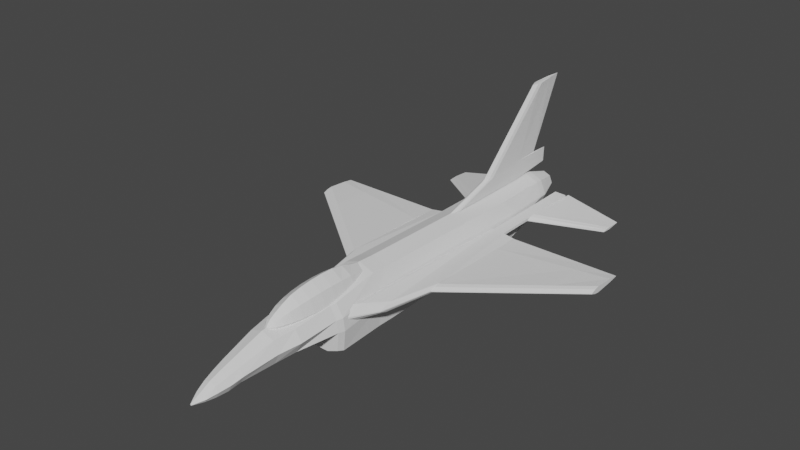 # Source: f16v3.blend  (saved by Blender 3.4.6; exported with 4.5.12 LTS)
import bpy
from mathutils import Matrix  # noqa: F401  (used for matrix-valued properties, if any)

bpy.ops.wm.read_factory_settings(use_empty=True)
scene = bpy.context.scene
scene.name = 'Scene'

# ---- collections
col_collection = bpy.data.collections.new('Collection'); scene.collection.children.link(col_collection)

# ---- world
world_world = bpy.data.worlds.new('World'); scene.world = world_world
world_world.use_nodes = True; world_world.node_tree.nodes.clear()
_N = world_world.node_tree.nodes; _L = world_world.node_tree.links
n0 = _N.new('ShaderNodeOutputWorld'); n0.name = 'World Output'; n0.location = (300, 300)
n1 = _N.new('ShaderNodeBackground'); n1.name = 'Background'; n1.location = (10, 300)
n1.inputs[0].default_value = (0.05088, 0.05088, 0.05088, 1.0)
_L.new(n1.outputs[0], n0.inputs[0])
n0.is_active_output = True
world_world.color = (0.05088, 0.05088, 0.05088)
world_world.use_sun_shadow = False
world_world.sun_shadow_jitter_overblur = 0.0

# ---- meshes
me_cylinder = bpy.data.meshes.new('Cylinder')
me_cylinder.from_pydata([(1.002e-09, 0.2481, -15.06), (-2.907e-09, -1.361, 14.78), (0.4537, 0.06015, -15.06), (0.03543, -1.376, 14.78), (0.6417, -0.3936, -15.06), (0.05011, -1.411, 14.78), (0.4537, -0.8473, -15.06), (0.03543, -1.446, 14.78), (1.002e-09, -1.035, -15.06), (-2.907e-09, -1.461, 14.78), (-0.4537, -0.8473, -15.06), (-0.03543, -1.446, 14.78), (-0.6417, -0.3936, -15.06), (-0.05011, -1.411, 14.78), (-0.4537, 0.06015, -15.06), (-0.03543, -1.376, 14.78), (1.002e-09, 0.2481, -15.06), (0.4537, 0.06015, -15.06), (0.6417, -0.3936, -15.06), (0.4537, -0.8473, -15.06), (1.002e-09, -1.035, -15.06), (-0.4537, -0.8473, -15.06), (-0.6417, -0.3936, -15.06), (-0.4537, 0.06015, -15.06), (-1.192e-08, -0.2627, 12.13), (0.5804, -0.4413, 12.13), (0.8208, -0.8727, 12.13), (0.5804, -1.304, 12.13), (-1.192e-08, -1.483, 12.13), (-0.5804, -1.304, 12.13), (-0.8208, -0.8727, 12.13), (-0.5804, -0.4413, 12.13), (-1.666e-08, -0.7285, 13.55), (0.3917, -0.8593, 13.55), (0.554, -1.175, 13.55), (0.3917, -1.491, 13.55), (-1.666e-08, -1.622, 13.55), (-0.3917, -1.491, 13.55), (-0.554, -1.175, 13.55), (-0.3917, -0.8593, 13.55), (0.5007, -0.6506, 12.85), (0.7082, -1.054, 12.85), (0.5007, -1.458, 12.85), (-1.408e-08, -1.626, 12.85), (-0.5007, -1.458, 12.85), (-0.7082, -1.054, 12.85), (-0.5007, -0.6506, 12.85), (-1.408e-08, -0.4834, 12.85), (0.7778, 0.1029, 10.05), (1.1, -0.5624, 10.05), (0.7778, -1.228, 10.05), (-1.544e-08, -1.503, 10.05), (-0.7778, -1.228, 10.05), (-1.1, -0.5624, 10.05), (-0.7778, 0.1029, 10.05), (-1.544e-08, 0.3784, 10.05), (1.044, 0.4251, 6.27), (1.476, -0.2815, 6.27), (1.579, -0.9881, 6.27), (0.0001507, -1.281, 6.27), (-1.579, -0.9881, 6.27), (-1.476, -0.2815, 6.27), (-1.044, 0.4251, 6.27), (0.0001507, 0.7178, 6.27), (0.9628, 0.8468, 2.84), (1.362, 0.0004734, 2.84), (1.457, -0.8459, 2.84), (-4.019e-08, -1.196, 2.84), (-1.457, -0.8459, 2.84), (-1.362, 0.0004734, 2.84), (-0.9628, 0.8468, 2.84), (-2.656e-08, 1.197, 2.84), (0.9738, 0.7998, 1.759), (1.377, -0.01751, 1.759), (1.473, -0.8348, 1.759), (-1.452, -2.114, 6.278), (-1.473, -0.8348, 1.759), (-1.377, -0.01751, 1.759), (-0.9738, 0.7998, 1.759), (-1.156e-08, 1.138, 1.759), (1.011, 0.6571, -5.273), (1.43, -0.119, -5.273), (1.53, -0.8952, -5.273), (0.0001507, -2.406, 6.278), (-1.53, -0.8952, -5.273), (-1.43, -0.119, -5.273), (-0.9582, 0.6571, -5.273), (-9.017e-09, 0.9786, -5.273), (0.8652, 0.4215, -13.4), (1.224, -0.4437, -13.4), (0.8652, -1.309, -13.4), (-1.396e-08, -1.667, -13.4), (-0.8652, -1.309, -13.4), (-1.224, -0.4437, -13.4), (-0.8652, 0.4215, -13.4), (-1.396e-08, 0.7799, -13.4), (-1.53e-08, 0.8747, -12.85), (0.907, 0.499, -12.85), (1.283, -0.408, -12.85), (0.907, -1.315, -12.85), (-1.53e-08, -1.691, -12.85), (-0.907, -1.315, -12.85), (-1.283, -0.408, -12.85), (-0.907, 0.499, -12.85), (1.579, -0.9881, 6.27), (0.0001507, -1.281, 6.27), (-1.579, -0.9881, 6.27), (1.457, -0.8459, 2.84), (-4.019e-08, -1.196, 2.84), (-1.457, -0.8459, 2.84), (1.579, -0.9881, 6.27), (0.0001507, -1.281, 6.27), (-1.579, -0.9881, 6.27), (0.0001507, -1.281, 6.27), (-1.579, -0.9881, 6.27), (1.579, -0.9881, 6.27), (1.457, -0.8459, 2.84), (1.476, -0.2733, -9.317), (-1.457, -0.8459, 2.84), (1.473, -0.8348, 1.759), (1.044, 0.5727, -9.317), (-1.473, -0.8348, 1.759), (1.53, -0.8952, -5.273), (-3.124e-08, 0.9231, -9.317), (-1.53, -0.8952, -5.273), (0.907, -1.315, -12.85), (-1.53e-08, -1.691, -12.85), (-0.907, -1.315, -12.85), (1.473, -2.114, 6.278), (1.375, -2.282, 2.848), (-4.019e-08, -2.632, 2.848), (-1.359, -2.282, 2.848), (1.392, -2.271, 1.767), (-1.749e-08, -2.609, 1.767), (-1.375, -2.271, 1.767), (1.448, -2.086, -5.232), (-1.364e-08, -2.408, -5.232), (-1.432, -2.086, -5.232), (1.351, -1.575, -11.06), (0.01023, -1.951, -11.06), (-1.33, -1.575, -11.06), (1.579, -1.119, -9.317), (-1.465, -1.119, -9.317), (-1.476, -0.2733, -9.317), (-1.044, 0.5727, -9.317), (1.579, -1.119, -9.317), (-1.465, -1.119, -9.317), (1.497, -1.784, -9.268), (-4.726e-08, -2.134, -9.268), (-1.481, -1.784, -9.268), (0.0001507, 0.7757, 5.867), (1.104, 0.4658, 5.867), (1.561, -0.2824, 5.867), (1.67, -1.031, 5.867), (-1.67, -1.031, 5.867), (-1.561, -0.2824, 5.867), (-1.104, 0.4658, 5.867), (1.67, -1.031, 5.867), (-1.67, -1.031, 5.867), (1.564, -2.23, 5.876), (0.0001507, -2.619, 5.864), (-1.543, -2.23, 5.876), (-1.355e-08, -1.033, 14.14), (0.2764, -1.108, 14.14), (0.3909, -1.289, 14.14), (0.2764, -1.469, 14.14), (-1.355e-08, -1.544, 14.14), (-0.2764, -1.469, 14.14), (-0.3909, -1.289, 14.14), (-0.2764, -1.108, 14.14), (-1.744e-08, 0.4984, 8.716), (0.9719, 0.2168, 8.716), (1.374, -0.4631, 8.716), (0.9719, -1.143, 8.716), (-1.744e-08, -1.425, 8.716), (-0.9719, -1.143, 8.716), (-1.374, -0.4631, 8.716), (-0.9719, 0.2168, 8.716), (0.2191, -0.9445, -15.06), (0.2191, -0.9445, -15.06), (0.4178, -1.494, -13.4), (0.438, -1.509, -12.85), (0.7628, -1.139, 6.27), (0.438, -1.509, -12.85), (0.7628, -2.412, 6.278), (0.7036, -2.61, 2.848), (0.7116, -2.593, 1.767), (0.7388, -2.399, -5.232), (0.6576, -1.769, -11.06), (0.7626, -2.112, -9.268), (0.8068, -2.578, 5.87), (-0.2255, -0.9419, -15.06), (-0.2255, -0.9419, -15.06), (-0.4299, -1.489, -13.4), (-0.4507, -1.504, -12.85), (-0.7845, -1.135, 6.27), (-0.4507, -1.504, -12.85), (-0.7845, -2.375, 6.278), (-0.7239, -2.573, 2.848), (-0.7321, -2.555, 1.767), (-0.7601, -2.362, -5.232), (-0.6558, -1.764, -11.06), (-0.7846, -2.074, -9.268), (-0.8298, -2.54, 5.87)], [], [(162, 1, 3, 163), (163, 3, 5, 164), (164, 5, 7, 165), (165, 7, 9, 166), (166, 9, 11, 167), (167, 11, 13, 168), (3, 1, 15, 13, 11, 9, 7, 5), (168, 13, 15, 169), (169, 15, 1, 162), (2, 4, 18, 17), (16, 17, 18, 19, 179, 20, 192, 21, 22, 23), (191, 10, 21, 192), (14, 0, 16, 23), (0, 2, 17, 16), (4, 6, 19, 18), (10, 12, 22, 21), (178, 8, 20, 179), (12, 14, 23, 22), (54, 31, 24, 55), (53, 30, 31, 54), (52, 29, 30, 53), (51, 28, 29, 52), (50, 27, 28, 51), (49, 26, 27, 50), (48, 25, 26, 49), (55, 24, 25, 48), (46, 39, 32, 47), (45, 38, 39, 46), (44, 37, 38, 45), (43, 36, 37, 44), (42, 35, 36, 43), (41, 34, 35, 42), (40, 33, 34, 41), (47, 32, 33, 40), (24, 47, 40, 25), (25, 40, 41, 26), (26, 41, 42, 27), (27, 42, 43, 28), (28, 43, 44, 29), (29, 44, 45, 30), (30, 45, 46, 31), (31, 46, 47, 24), (170, 55, 48, 171), (171, 48, 49, 172), (172, 49, 50, 173), (173, 50, 51, 174), (174, 51, 52, 175), (175, 52, 53, 176), (176, 53, 54, 177), (177, 54, 55, 170), (156, 62, 63, 150), (155, 61, 62, 156), (154, 60, 61, 155), (194, 100, 126, 196), (82, 74, 119, 122), (152, 57, 58, 153), (151, 56, 57, 152), (150, 63, 56, 151), (79, 71, 64, 72), (72, 64, 65, 73), (73, 65, 66, 74), (68, 76, 121, 118), (58, 59, 113, 182, 115), (76, 68, 69, 77), (77, 69, 70, 78), (78, 70, 71, 79), (86, 78, 79, 87), (85, 77, 78, 86), (84, 76, 77, 85), (141, 82, 122, 145), (76, 84, 124, 121), (81, 73, 74, 82), (80, 72, 73, 81), (87, 79, 72, 80), (123, 87, 80, 120), (120, 80, 81, 117), (117, 81, 82, 141), (153, 58, 115, 157), (59, 60, 114, 195, 113), (142, 84, 85, 143), (143, 85, 86, 144), (144, 86, 87, 123), (14, 94, 95, 0), (12, 93, 94, 14), (10, 92, 93, 12), (191, 193, 92, 10), (178, 180, 91, 8), (4, 89, 90, 6), (2, 88, 89, 4), (0, 95, 88, 2), (94, 103, 96, 95), (93, 102, 103, 94), (92, 101, 102, 93), (193, 194, 101, 92), (180, 181, 100, 91), (89, 98, 99, 90), (88, 97, 98, 89), (95, 96, 97, 88), (59, 58, 104, 105), (60, 59, 105, 106), (106, 105, 111, 112), (68, 67, 108, 109), (105, 104, 110, 111), (67, 66, 107, 108), (121, 124, 137, 134), (119, 116, 129, 132), (145, 122, 135, 147), (195, 114, 75, 197), (196, 126, 139, 201), (118, 121, 134, 131), (157, 115, 128, 159), (146, 127, 140, 149), (154, 68, 118, 158), (142, 101, 127, 146), (74, 66, 116, 119), (181, 99, 125, 183), (203, 197, 75, 161), (190, 184, 83, 160), (186, 185, 130, 133), (199, 198, 131, 134), (200, 199, 134, 137), (187, 186, 133, 136), (189, 187, 136, 148), (202, 200, 137, 149), (183, 125, 138, 188), (158, 118, 131, 161), (182, 113, 83, 184), (122, 119, 132, 135), (201, 202, 149, 140), (188, 189, 148, 139), (84, 142, 146, 124), (124, 146, 149, 137), (125, 145, 147, 138), (103, 144, 123, 96), (102, 143, 144, 103), (101, 142, 143, 102), (98, 117, 141, 99), (97, 120, 117, 98), (96, 123, 120, 97), (99, 141, 145, 125), (114, 158, 161, 75), (185, 190, 160, 130), (198, 203, 161, 131), (60, 154, 158, 114), (116, 157, 159, 129), (66, 153, 157, 116), (71, 150, 151, 64), (64, 151, 152, 65), (65, 152, 153, 66), (68, 154, 155, 69), (69, 155, 156, 70), (70, 156, 150, 71), (39, 169, 162, 32), (38, 168, 169, 39), (37, 167, 168, 38), (36, 166, 167, 37), (35, 165, 166, 36), (34, 164, 165, 35), (33, 163, 164, 34), (32, 162, 163, 33), (62, 177, 170, 63), (61, 176, 177, 62), (60, 175, 176, 61), (59, 174, 175, 60), (58, 173, 174, 59), (57, 172, 173, 58), (56, 171, 172, 57), (63, 170, 171, 56), (129, 159, 190, 185), (138, 147, 189, 188), (115, 182, 184, 128), (126, 183, 188, 139), (147, 135, 187, 189), (135, 132, 186, 187), (132, 129, 185, 186), (159, 128, 184, 190), (100, 181, 183, 126), (90, 99, 181, 180), (6, 90, 180, 178), (6, 178, 179, 19), (130, 160, 203, 198), (139, 148, 202, 201), (148, 136, 200, 202), (136, 133, 199, 200), (133, 130, 198, 199), (160, 83, 197, 203), (127, 196, 201, 140), (113, 195, 197, 83), (91, 100, 194, 193), (8, 91, 193, 191), (101, 194, 196, 127), (8, 191, 192, 20)])
_uv = me_cylinder.uv_layers.new(name='UVMap')
_uv.uv.foreach_set('vector', [1.0, 0.9857, 1.0, 1.0, 0.875, 1.0, 0.875, 0.9857, 0.875, 0.9857, 0.875, 1.0, 0.75, 1.0, 0.75, 0.9857, 0.75, 0.9857, 0.75, 1.0, 0.625, 1.0, 0.625, 0.9857, 0.625, 0.9857, 0.625, 1.0, 0.5, 1.0, 0.5, 0.9857, 0.5, 0.9857, 0.5, 1.0, 0.375, 1.0, 0.375, 0.9857, 0.375, 0.9857, 0.375, 1.0, 0.25, 1.0, 0.25, 0.9857, 0.4197, 0.4197, 0.25, 0.49, 0.08029, 0.4197, 0.01, 0.25, 0.08029, 0.08029, 0.25, 0.01, 0.4197, 0.08029, 0.49, 0.25, 0.25, 0.9857, 0.25, 1.0, 0.125, 1.0, 0.125, 0.9857, 0.125, 0.9857, 0.125, 1.0, 0.0, 1.0, 0.0, 0.9857, 0.875, 0.5, 0.75, 0.5, 0.75, 0.5, 0.875, 0.5, 0.75, 0.49, 0.9197, 0.4197, 0.99, 0.25, 0.9197, 0.08029, 0.832, 0.04395, 0.75, 0.01, 0.6657, 0.04493, 0.5803, 0.08029, 0.51, 0.25, 0.5803, 0.4197, 0.4379, 0.5, 0.375, 0.5, 0.375, 0.5, 0.4379, 0.5, 0.125, 0.5, 0.0, 0.5, 0.0, 0.5, 0.125, 0.5, 1.0, 0.5, 0.875, 0.5, 0.875, 0.5, 1.0, 0.5, 0.75, 0.5, 0.625, 0.5, 0.625, 0.5, 0.75, 0.5, 0.375, 0.5, 0.25, 0.5, 0.25, 0.5, 0.375, 0.5, 0.5604, 0.5, 0.5, 0.5, 0.5, 0.5, 0.5605, 0.5, 0.25, 0.5, 0.125, 0.5, 0.125, 0.5, 0.25, 0.5, 0.125, 0.8551, 0.125, 0.9562, 0.0, 0.9562, 0.0, 0.8551, 0.25, 0.8551, 0.25, 0.9562, 0.125, 0.9562, 0.125, 0.8551, 0.375, 0.8551, 0.375, 0.9562, 0.25, 0.9562, 0.25, 0.8551, 0.5, 0.8551, 0.5, 0.9562, 0.375, 0.9562, 0.375, 0.8551, 0.625, 0.8551, 0.625, 0.9562, 0.5, 0.9562, 0.5, 0.8551, 0.75, 0.8551, 0.75, 0.9562, 0.625, 0.9562, 0.625, 0.8551, 0.875, 0.8551, 0.875, 0.9562, 0.75, 0.9562, 0.75, 0.8551, 1.0, 0.8551, 1.0, 0.9562, 0.875, 0.9562, 0.875, 0.8551, 0.125, 0.9641, 0.125, 0.9723, 0.0, 0.9723, 0.0, 0.9641, 0.25, 0.9641, 0.25, 0.9723, 0.125, 0.9723, 0.125, 0.9641, 0.375, 0.9641, 0.375, 0.9723, 0.25, 0.9723, 0.25, 0.9641, 0.5, 0.9641, 0.5, 0.9723, 0.375, 0.9723, 0.375, 0.9641, 0.625, 0.9641, 0.625, 0.9723, 0.5, 0.9723, 0.5, 0.9641, 0.75, 0.9641, 0.75, 0.9723, 0.625, 0.9723, 0.625, 0.9641, 0.875, 0.9641, 0.875, 0.9723, 0.75, 0.9723, 0.75, 0.9641, 1.0, 0.9641, 1.0, 0.9723, 0.875, 0.9723, 0.875, 0.9641, 1.0, 0.9562, 1.0, 0.9641, 0.875, 0.9641, 0.875, 0.9562, 0.875, 0.9562, 0.875, 0.9641, 0.75, 0.9641, 0.75, 0.9562, 0.75, 0.9562, 0.75, 0.9641, 0.625, 0.9641, 0.625, 0.9562, 0.625, 0.9562, 0.625, 0.9641, 0.5, 0.9641, 0.5, 0.9562, 0.5, 0.9562, 0.5, 0.9641, 0.375, 0.9641, 0.375, 0.9562, 0.375, 0.9562, 0.375, 0.9641, 0.25, 0.9641, 0.25, 0.9562, 0.25, 0.9562, 0.25, 0.9641, 0.125, 0.9641, 0.125, 0.9562, 0.125, 0.9562, 0.125, 0.9641, 0.0, 0.9641, 0.0, 0.9562, 1.0, 0.8182, 1.0, 0.8551, 0.875, 0.8551, 0.875, 0.8182, 0.875, 0.8182, 0.875, 0.8551, 0.75, 0.8551, 0.75, 0.8182, 0.75, 0.8182, 0.75, 0.8551, 0.625, 0.8551, 0.625, 0.8182, 0.625, 0.8182, 0.625, 0.8551, 0.5, 0.8551, 0.5, 0.8182, 0.5, 0.8182, 0.5, 0.8551, 0.375, 0.8551, 0.375, 0.8182, 0.375, 0.8182, 0.375, 0.8551, 0.25, 0.8551, 0.25, 0.8182, 0.25, 0.8182, 0.25, 0.8551, 0.125, 0.8551, 0.125, 0.8182, 0.125, 0.8182, 0.125, 0.8551, 0.0, 0.8551, 0.0, 0.8182, 0.125, 0.7478, 0.125, 0.7508, 0.0, 0.7508, 0.0, 0.7478, 0.25, 0.7478, 0.25, 0.7508, 0.125, 0.7508, 0.125, 0.7478, 0.375, 0.7478, 0.375, 0.7508, 0.25, 0.7508, 0.25, 0.7478, 0.4379, 0.5252, 0.5, 0.5252, 0.5, 0.5252, 0.4379, 0.5252, 0.625, 0.614, 0.625, 0.6948, 0.625, 0.6948, 0.625, 0.614, 0.75, 0.7478, 0.75, 0.7508, 0.625, 0.7508, 0.625, 0.7478, 0.875, 0.7478, 0.875, 0.7508, 0.75, 0.7508, 0.75, 0.7478, 1.0, 0.7478, 1.0, 0.7508, 0.875, 0.7508, 0.875, 0.7478, 1.0, 0.6948, 1.0, 0.7118, 0.875, 0.7118, 0.875, 0.6948, 0.875, 0.6948, 0.875, 0.7118, 0.75, 0.7118, 0.75, 0.6948, 0.75, 0.6948, 0.75, 0.7118, 0.625, 0.7118, 0.625, 0.6948, 0.375, 0.7118, 0.375, 0.6948, 0.375, 0.6948, 0.375, 0.7118, 0.625, 0.7508, 0.5, 0.7508, 0.5, 0.7508, 0.5604, 0.7508, 0.625, 0.7508, 0.375, 0.6948, 0.375, 0.7118, 0.25, 0.7118, 0.25, 0.6948, 0.25, 0.6948, 0.25, 0.7118, 0.125, 0.7118, 0.125, 0.6948, 0.125, 0.6948, 0.125, 0.7118, 0.0, 0.7118, 0.0, 0.6948, 0.125, 0.614, 0.125, 0.6948, 0.0, 0.6948, 0.0, 0.614, 0.25, 0.614, 0.25, 0.6948, 0.125, 0.6948, 0.125, 0.614, 0.375, 0.614, 0.375, 0.6948, 0.25, 0.6948, 0.25, 0.614, 0.625, 0.5666, 0.625, 0.614, 0.625, 0.614, 0.625, 0.5666, 0.375, 0.6948, 0.375, 0.614, 0.375, 0.614, 0.375, 0.6948, 0.75, 0.614, 0.75, 0.6948, 0.625, 0.6948, 0.625, 0.614, 0.875, 0.614, 0.875, 0.6948, 0.75, 0.6948, 0.75, 0.614, 1.0, 0.614, 1.0, 0.6948, 0.875, 0.6948, 0.875, 0.614, 1.0, 0.5666, 1.0, 0.614, 0.875, 0.614, 0.875, 0.5666, 0.875, 0.5666, 0.875, 0.614, 0.75, 0.614, 0.75, 0.5666, 0.75, 0.5666, 0.75, 0.614, 0.625, 0.614, 0.625, 0.5666, 0.625, 0.7478, 0.625, 0.7508, 0.625, 0.7508, 0.625, 0.7478, 0.5, 0.7508, 0.375, 0.7508, 0.375, 0.7508, 0.4379, 0.7508, 0.5, 0.7508, 0.375, 0.5666, 0.375, 0.614, 0.25, 0.614, 0.25, 0.5666, 0.25, 0.5666, 0.25, 0.614, 0.125, 0.614, 0.125, 0.5666, 0.125, 0.5666, 0.125, 0.614, 0.0, 0.614, 0.0, 0.5666, 0.125, 0.5, 0.125, 0.5187, 0.0, 0.5187, 0.0, 0.5, 0.25, 0.5, 0.25, 0.5187, 0.125, 0.5187, 0.125, 0.5, 0.375, 0.5, 0.375, 0.5187, 0.25, 0.5187, 0.25, 0.5, 0.4379, 0.5, 0.4379, 0.5187, 0.375, 0.5187, 0.375, 0.5, 0.5604, 0.5, 0.5604, 0.5187, 0.5, 0.5187, 0.5, 0.5, 0.75, 0.5, 0.75, 0.5187, 0.625, 0.5187, 0.625, 0.5, 0.875, 0.5, 0.875, 0.5187, 0.75, 0.5187, 0.75, 0.5, 1.0, 0.5, 1.0, 0.5187, 0.875, 0.5187, 0.875, 0.5, 0.125, 0.5187, 0.125, 0.5252, 0.0, 0.5252, 0.0, 0.5187, 0.25, 0.5187, 0.25, 0.5252, 0.125, 0.5252, 0.125, 0.5187, 0.375, 0.5187, 0.375, 0.5252, 0.25, 0.5252, 0.25, 0.5187, 0.4379, 0.5187, 0.4379, 0.5252, 0.375, 0.5252, 0.375, 0.5187, 0.5604, 0.5187, 0.5604, 0.5252, 0.5, 0.5252, 0.5, 0.5187, 0.75, 0.5187, 0.75, 0.5252, 0.625, 0.5252, 0.625, 0.5187, 0.875, 0.5187, 0.875, 0.5252, 0.75, 0.5252, 0.75, 0.5187, 1.0, 0.5187, 1.0, 0.5252, 0.875, 0.5252, 0.875, 0.5187, 0.5, 0.7508, 0.625, 0.7508, 0.625, 0.7508, 0.5, 0.7508, 0.375, 0.7508, 0.5, 0.7508, 0.5, 0.7508, 0.375, 0.7508, 0.375, 0.7508, 0.5, 0.7508, 0.5, 0.7508, 0.375, 0.7508, 0.375, 0.7118, 0.5, 0.7118, 0.5, 0.7118, 0.375, 0.7118, 0.5, 0.7508, 0.625, 0.7508, 0.625, 0.7508, 0.5, 0.7508, 0.5, 0.7118, 0.625, 0.7118, 0.625, 0.7118, 0.5, 0.7118, 0.375, 0.6948, 0.375, 0.614, 0.375, 0.614, 0.375, 0.6948, 0.625, 0.6948, 0.625, 0.7118, 0.625, 0.7118, 0.625, 0.6948, 0.625, 0.5666, 0.625, 0.614, 0.625, 0.614, 0.625, 0.5666, 0.4379, 0.7508, 0.375, 0.7508, 0.375, 0.7508, 0.4379, 0.7508, 0.4379, 0.5252, 0.5, 0.5252, 0.5, 0.5252, 0.4379, 0.5252, 0.375, 0.7118, 0.375, 0.6948, 0.375, 0.6948, 0.375, 0.7118, 0.625, 0.7478, 0.625, 0.7508, 0.625, 0.7508, 0.625, 0.7478, 0.375, 0.5666, 0.375, 0.5252, 0.375, 0.5252, 0.375, 0.5666, 0.375, 0.7478, 0.375, 0.7118, 0.375, 0.7118, 0.375, 0.7478, 0.375, 0.5666, 0.375, 0.5252, 0.375, 0.5252, 0.375, 0.5666, 0.625, 0.6948, 0.625, 0.7118, 0.625, 0.7118, 0.625, 0.6948, 0.5604, 0.5252, 0.625, 0.5252, 0.625, 0.5252, 0.5604, 0.5252, 0.4379, 0.7478, 0.4379, 0.7508, 0.375, 0.7508, 0.375, 0.7478, 0.5604, 0.7478, 0.5604, 0.7508, 0.5, 0.7508, 0.5, 0.7478, 0.5604, 0.6948, 0.5604, 0.7118, 0.5, 0.7118, 0.5, 0.6948, 0.4379, 0.6948, 0.4379, 0.7118, 0.375, 0.7118, 0.375, 0.6948, 0.4379, 0.614, 0.4379, 0.6948, 0.375, 0.6948, 0.375, 0.614, 0.5604, 0.614, 0.5604, 0.6948, 0.5, 0.6948, 0.5, 0.614, 0.5604, 0.5666, 0.5604, 0.614, 0.5, 0.614, 0.5, 0.5666, 0.4379, 0.5666, 0.4379, 0.614, 0.375, 0.614, 0.375, 0.5666, 0.5604, 0.5252, 0.625, 0.5252, 0.625, 0.5252, 0.5604, 0.5252, 0.375, 0.7478, 0.375, 0.7118, 0.375, 0.7118, 0.375, 0.7478, 0.5604, 0.7508, 0.5, 0.7508, 0.5, 0.7508, 0.5604, 0.7508, 0.625, 0.614, 0.625, 0.6948, 0.625, 0.6948, 0.625, 0.614, 0.4379, 0.5252, 0.4379, 0.5666, 0.375, 0.5666, 0.375, 0.5252, 0.5604, 0.5252, 0.5604, 0.5666, 0.5, 0.5666, 0.5, 0.5252, 0.375, 0.614, 0.375, 0.5666, 0.375, 0.5666, 0.375, 0.614, 0.375, 0.614, 0.375, 0.5666, 0.375, 0.5666, 0.375, 0.614, 0.625, 0.5252, 0.625, 0.5666, 0.625, 0.5666, 0.625, 0.5252, 0.125, 0.5252, 0.125, 0.5666, 0.0, 0.5666, 0.0, 0.5252, 0.25, 0.5252, 0.25, 0.5666, 0.125, 0.5666, 0.125, 0.5252, 0.375, 0.5252, 0.375, 0.5666, 0.25, 0.5666, 0.25, 0.5252, 0.75, 0.5252, 0.75, 0.5666, 0.625, 0.5666, 0.625, 0.5252, 0.875, 0.5252, 0.875, 0.5666, 0.75, 0.5666, 0.75, 0.5252, 1.0, 0.5252, 1.0, 0.5666, 0.875, 0.5666, 0.875, 0.5252, 0.625, 0.5252, 0.625, 0.5666, 0.625, 0.5666, 0.625, 0.5252, 0.375, 0.7508, 0.375, 0.7478, 0.375, 0.7478, 0.375, 0.7508, 0.5604, 0.7118, 0.5604, 0.7478, 0.5, 0.7478, 0.5, 0.7118, 0.4379, 0.7118, 0.4379, 0.7478, 0.375, 0.7478, 0.375, 0.7118, 0.375, 0.7508, 0.375, 0.7478, 0.375, 0.7478, 0.375, 0.7508, 0.625, 0.7118, 0.625, 0.7478, 0.625, 0.7478, 0.625, 0.7118, 0.625, 0.7118, 0.625, 0.7478, 0.625, 0.7478, 0.625, 0.7118, 1.0, 0.7118, 1.0, 0.7478, 0.875, 0.7478, 0.875, 0.7118, 0.875, 0.7118, 0.875, 0.7478, 0.75, 0.7478, 0.75, 0.7118, 0.75, 0.7118, 0.75, 0.7478, 0.625, 0.7478, 0.625, 0.7118, 0.375, 0.7118, 0.375, 0.7478, 0.25, 0.7478, 0.25, 0.7118, 0.25, 0.7118, 0.25, 0.7478, 0.125, 0.7478, 0.125, 0.7118, 0.125, 0.7118, 0.125, 0.7478, 0.0, 0.7478, 0.0, 0.7118, 0.125, 0.9723, 0.125, 0.9857, 0.0, 0.9857, 0.0, 0.9723, 0.25, 0.9723, 0.25, 0.9857, 0.125, 0.9857, 0.125, 0.9723, 0.375, 0.9723, 0.375, 0.9857, 0.25, 0.9857, 0.25, 0.9723, 0.5, 0.9723, 0.5, 0.9857, 0.375, 0.9857, 0.375, 0.9723, 0.625, 0.9723, 0.625, 0.9857, 0.5, 0.9857, 0.5, 0.9723, 0.75, 0.9723, 0.75, 0.9857, 0.625, 0.9857, 0.625, 0.9723, 0.875, 0.9723, 0.875, 0.9857, 0.75, 0.9857, 0.75, 0.9723, 1.0, 0.9723, 1.0, 0.9857, 0.875, 0.9857, 0.875, 0.9723, 0.125, 0.7508, 0.125, 0.8182, 0.0, 0.8182, 0.0, 0.7508, 0.25, 0.7508, 0.25, 0.8182, 0.125, 0.8182, 0.125, 0.7508, 0.375, 0.7508, 0.375, 0.8182, 0.25, 0.8182, 0.25, 0.7508, 0.5, 0.7508, 0.5, 0.8182, 0.375, 0.8182, 0.375, 0.7508, 0.625, 0.7508, 0.625, 0.8182, 0.5, 0.8182, 0.5, 0.7508, 0.75, 0.7508, 0.75, 0.8182, 0.625, 0.8182, 0.625, 0.7508, 0.875, 0.7508, 0.875, 0.8182, 0.75, 0.8182, 0.75, 0.7508, 1.0, 0.7508, 1.0, 0.8182, 0.875, 0.8182, 0.875, 0.7508, 0.625, 0.7118, 0.625, 0.7478, 0.5604, 0.7478, 0.5604, 0.7118, 0.625, 0.5252, 0.625, 0.5666, 0.5604, 0.5666, 0.5604, 0.5252, 0.625, 0.7508, 0.5604, 0.7508, 0.5604, 0.7508, 0.625, 0.7508, 0.5, 0.5252, 0.5604, 0.5252, 0.5604, 0.5252, 0.5, 0.5252, 0.625, 0.5666, 0.625, 0.614, 0.5604, 0.614, 0.5604, 0.5666, 0.625, 0.614, 0.625, 0.6948, 0.5604, 0.6948, 0.5604, 0.614, 0.625, 0.6948, 0.625, 0.7118, 0.5604, 0.7118, 0.5604, 0.6948, 0.625, 0.7478, 0.625, 0.7508, 0.5604, 0.7508, 0.5604, 0.7478, 0.5, 0.5252, 0.5604, 0.5252, 0.5604, 0.5252, 0.5, 0.5252, 0.625, 0.5187, 0.625, 0.5252, 0.5604, 0.5252, 0.5604, 0.5187, 0.625, 0.5, 0.625, 0.5187, 0.5604, 0.5187, 0.5604, 0.5, 0.625, 0.5, 0.5604, 0.5, 0.5605, 0.5, 0.625, 0.5, 0.5, 0.7118, 0.5, 0.7478, 0.4379, 0.7478, 0.4379, 0.7118, 0.5, 0.5252, 0.5, 0.5666, 0.4379, 0.5666, 0.4379, 0.5252, 0.5, 0.5666, 0.5, 0.614, 0.4379, 0.614, 0.4379, 0.5666, 0.5, 0.614, 0.5, 0.6948, 0.4379, 0.6948, 0.4379, 0.614, 0.5, 0.6948, 0.5, 0.7118, 0.4379, 0.7118, 0.4379, 0.6948, 0.5, 0.7478, 0.5, 0.7508, 0.4379, 0.7508, 0.4379, 0.7478, 0.375, 0.5252, 0.4379, 0.5252, 0.4379, 0.5252, 0.375, 0.5252, 0.5, 0.7508, 0.4379, 0.7508, 0.4379, 0.7508, 0.5, 0.7508, 0.5, 0.5187, 0.5, 0.5252, 0.4379, 0.5252, 0.4379, 0.5187, 0.5, 0.5, 0.5, 0.5187, 0.4379, 0.5187, 0.4379, 0.5, 0.375, 0.5252, 0.4379, 0.5252, 0.4379, 0.5252, 0.375, 0.5252, 0.5, 0.5, 0.4379, 0.5, 0.4379, 0.5, 0.5, 0.5])
me_cylinder.update()
me_cube_002 = bpy.data.meshes.new('Cube.002')
me_cube_002.from_pydata([(-0.005229, 1.0, 0.1024), (-0.001625, 1.0, 0.0714), (7.451e-08, -1.0, 0.1623), (7.451e-08, -1.0, 0.1241), (7.451e-08, -0.8922, -0.01457), (7.451e-08, -0.8922, 0.301), (7.451e-08, -0.9461, 0.02483), (7.451e-08, -0.9461, 0.2616), (0.7452, 1.0, 0.05032), (0.7452, 0.02165, 0.06467), (0.7452, 1.0, 0.06399), (0.7452, 0.02165, 0.05309), (0.7452, 0.1188, 0.1068), (0.7452, 0.07022, 0.09483), (0.7452, 0.1188, 0.01097), (0.7452, 0.07022, 0.02293), (0.5636, 1.0, 0.09348), (0.5639, -0.3842, 0.04284), (0.5639, -0.2846, 0.116), (0.5639, -0.3344, 0.09974), (0.5677, 1.0, 0.05882), (0.5639, -0.3842, 0.05863), (0.5639, -0.2846, -0.01458), (0.5639, -0.3344, 0.00173), (0.3825, 1.0, 0.1002), (0.3849, -0.6017, 0.07198), (0.3849, -0.48, 0.1956), (0.3849, -0.5409, 0.1681), (0.386, 1.0, 0.06982), (0.3849, -0.6017, 0.09864), (0.3849, -0.48, -0.02497), (0.3849, -0.5409, 0.002563), (0.5621, 1.613, 0.0933), (0.5661, 1.613, 0.05864), (0.381, 1.613, 0.1001), (0.3845, 1.613, 0.06964)], [], [(1, 4, 6, 3, 2, 7, 5, 0), (30, 31, 6, 4), (28, 30, 4, 1), (31, 25, 3, 6), (29, 2, 3, 25), (16, 10, 8, 20), (19, 21, 9, 13), (16, 18, 12, 10), (18, 19, 13, 12), (26, 27, 19, 18), (24, 26, 18, 16), (27, 29, 21, 19), (9, 21, 17, 11), (15, 11, 17, 23), (8, 14, 22, 20), (14, 15, 23, 22), (0, 24, 28, 1), (7, 2, 29, 27), (0, 5, 26, 24), (5, 7, 27, 26), (21, 29, 25, 17), (23, 17, 25, 31), (20, 22, 30, 28), (22, 23, 31, 30), (24, 34, 35, 28), (28, 35, 33, 20), (16, 32, 34, 24), (20, 33, 32, 16), (35, 34, 32, 33)])
_uv = me_cube_002.uv_layers.new(name='UVMap')
_uv.uv.foreach_set('vector', [0.625, 0.375, 0.75, 0.7365, 0.75, 0.7433, 0.75, 0.75, 0.375, 0.875, 0.25, 0.7433, 0.25, 0.7365, 0.25, 0.5, 0.7425, 0.7365, 0.7425, 0.7433, 0.75, 0.7433, 0.75, 0.7365, 0.7425, 0.5, 0.7425, 0.7365, 0.75, 0.7365, 0.75, 0.5, 0.7425, 0.7433, 0.7425, 0.75, 0.75, 0.75, 0.75, 0.7433, 0.375, 0.8675, 0.375, 0.875, 0.625, 0.875, 0.625, 0.8675, 0.375, 0.3863, 0.375, 0.3897, 0.625, 0.3897, 0.625, 0.3863, 0.2613, 0.7433, 0.2613, 0.75, 0.2647, 0.75, 0.2647, 0.7433, 0.2613, 0.5, 0.2613, 0.7365, 0.2647, 0.7365, 0.2647, 0.5, 0.2613, 0.7365, 0.2613, 0.7433, 0.2647, 0.7433, 0.2647, 0.7365, 0.2575, 0.7365, 0.2575, 0.7433, 0.2613, 0.7433, 0.2613, 0.7365, 0.2575, 0.5, 0.2575, 0.7365, 0.2613, 0.7365, 0.2613, 0.5, 0.2575, 0.7433, 0.2575, 0.75, 0.2613, 0.75, 0.2613, 0.7433, 0.375, 0.8603, 0.375, 0.8637, 0.625, 0.8637, 0.625, 0.8603, 0.7353, 0.7433, 0.7353, 0.75, 0.7387, 0.75, 0.7387, 0.7433, 0.7353, 0.5, 0.7353, 0.7365, 0.7387, 0.7365, 0.7387, 0.5, 0.7353, 0.7365, 0.7353, 0.7433, 0.7387, 0.7433, 0.7387, 0.7365, 0.375, 0.375, 0.375, 0.3825, 0.625, 0.3825, 0.625, 0.375, 0.25, 0.7433, 0.25, 0.75, 0.2575, 0.75, 0.2575, 0.7433, 0.25, 0.5, 0.25, 0.7365, 0.2575, 0.7365, 0.2575, 0.5, 0.25, 0.7365, 0.25, 0.7433, 0.2575, 0.7433, 0.2575, 0.7365, 0.375, 0.8637, 0.375, 0.8675, 0.625, 0.8675, 0.625, 0.8637, 0.7387, 0.7433, 0.7387, 0.75, 0.7425, 0.75, 0.7425, 0.7433, 0.7387, 0.5, 0.7387, 0.7365, 0.7425, 0.7365, 0.7425, 0.5, 0.7387, 0.7365, 0.7387, 0.7433, 0.7425, 0.7433, 0.7425, 0.7365, 0.375, 0.3825, 0.375, 0.3825, 0.625, 0.3825, 0.625, 0.3825, 0.7425, 0.5, 0.7425, 0.5, 0.7387, 0.5, 0.7387, 0.5, 0.2613, 0.5, 0.2613, 0.5, 0.2575, 0.5, 0.2575, 0.5, 0.625, 0.3863, 0.625, 0.3863, 0.375, 0.3863, 0.375, 0.3863, 0.7425, 0.5, 0.2575, 0.5, 0.375, 0.3863, 0.7387, 0.5])
me_cube_002.update()
me_cube_001 = bpy.data.meshes.new('Cube.001')
me_cube_001.from_pydata([(2.416, 1.001, 0.05592), (2.416, 0.6869, 0.06421), (2.416, 0.7676, 0.01069), (2.416, 0.7272, 0.02261), (2.416, 1.001, 0.06095), (2.416, 0.6869, 0.05266), (2.416, 0.7676, 0.1062), (2.416, 0.7272, 0.09426), (0.7469, 0.06019, 0.09426), (0.7469, 0.01983, 0.06421), (0.7469, 0.01983, 0.05266), (0.7469, 0.1005, 0.01069), (0.7469, 0.06019, 0.02261), (0.7469, 0.1005, 0.1062), (2.416, 0.922, 0.08357), (0.7469, 0.7829, 0.08357), (2.416, 0.922, 0.0333), (0.7469, 0.7829, 0.0333), (1.919, 1.001, 0.05592), (1.919, 0.5285, 0.09426), (1.919, 0.5688, 0.01069), (1.919, 1.001, 0.06095), (1.919, 0.4881, 0.06421), (1.919, 0.4881, 0.05266), (1.919, 0.5285, 0.02261), (1.919, 0.5688, 0.1062), (1.919, 0.8806, 0.08357), (1.919, 0.8806, 0.0333)], [], [(21, 4, 0, 18), (5, 3, 2, 16, 0, 4, 14, 6, 7, 1), (22, 1, 7, 19), (23, 5, 1, 22), (27, 16, 2, 20), (24, 3, 5, 23), (26, 14, 4, 21), (19, 7, 6, 25), (20, 2, 3, 24), (25, 6, 14, 26), (18, 0, 16, 27), (13, 25, 26, 15), (11, 20, 24, 12), (8, 19, 25, 13), (12, 24, 23, 10), (17, 27, 20, 11), (10, 23, 22, 9), (9, 22, 19, 8), (12, 10, 9, 8, 13, 15, 17, 11), (27, 26, 21, 18), (26, 27, 17, 15)])
_uv = me_cube_001.uv_layers.new(name='UVMap')
_uv.uv.foreach_set('vector', [0.375, 0.4123, 0.375, 0.4123, 0.625, 0.4123, 0.625, 0.4123, 0.625, 0.8377, 0.7127, 0.7433, 0.7127, 0.7365, 0.7127, 0.6183, 0.7127, 0.5, 0.375, 0.4123, 0.3311, 0.5744, 0.2873, 0.7365, 0.2873, 0.7433, 0.2873, 0.75, 0.2873, 0.75, 0.2873, 0.75, 0.2873, 0.7433, 0.2873, 0.7433, 0.625, 0.8377, 0.625, 0.8377, 0.375, 0.8377, 0.375, 0.8377, 0.7127, 0.6183, 0.7127, 0.6183, 0.7127, 0.7365, 0.7127, 0.7365, 0.7127, 0.7433, 0.7127, 0.7433, 0.7127, 0.75, 0.7127, 0.75, 0.2873, 0.6183, 0.2873, 0.6183, 0.2873, 0.5, 0.2873, 0.5, 0.2873, 0.7433, 0.2873, 0.7433, 0.2873, 0.7365, 0.2873, 0.7365, 0.7127, 0.7365, 0.7127, 0.7365, 0.7127, 0.7433, 0.7127, 0.7433, 0.2873, 0.7365, 0.2873, 0.7365, 0.2873, 0.6183, 0.2873, 0.6183, 0.7127, 0.5, 0.7127, 0.5, 0.7127, 0.6183, 0.7127, 0.6183, 0.2873, 0.7365, 0.2873, 0.7365, 0.2873, 0.6183, 0.2873, 0.6183, 0.7127, 0.7365, 0.7127, 0.7365, 0.7127, 0.7433, 0.7127, 0.7433, 0.2873, 0.7433, 0.2873, 0.7433, 0.2873, 0.7365, 0.2873, 0.7365, 0.7127, 0.7433, 0.7127, 0.7433, 0.7127, 0.75, 0.7127, 0.75, 0.7127, 0.6183, 0.7127, 0.6183, 0.7127, 0.7365, 0.7127, 0.7365, 0.625, 0.8377, 0.625, 0.8377, 0.375, 0.8377, 0.375, 0.8377, 0.2873, 0.75, 0.2873, 0.75, 0.2873, 0.7433, 0.2873, 0.7433, 0.7127, 0.7433, 0.7127, 0.75, 0.375, 0.8377, 0.2873, 0.7433, 0.2873, 0.7365, 0.2873, 0.6183, 0.7127, 0.6183, 0.7127, 0.7365, 0.7127, 0.6183, 0.2873, 0.6183, 0.2873, 0.5, 0.625, 0.4123, 0.2873, 0.6183, 0.7127, 0.6183, 0.7127, 0.6183, 0.2873, 0.6183])
me_cube_001.update()
me_cube_003 = bpy.data.meshes.new('Cube.003')
me_cube_003.from_pydata([(1.438, 1.897, -0.1365), (1.445, 1.691, -0.1339), (1.445, 1.772, -0.1504), (1.445, 1.732, -0.1467), (1.438, 1.897, -0.1349), (1.445, 1.691, -0.1375), (1.445, 1.772, -0.1209), (1.445, 1.732, -0.1246), (0.5597, 1.893, 0.05592), (0.5597, 1.893, 0.06095), (0.5597, 1.354, 0.09426), (0.5597, 1.313, 0.06421), (0.5597, 1.313, 0.05266), (0.5597, 1.394, 0.01069), (0.5597, 1.354, 0.02261), (0.5597, 1.394, 0.1062)], [], [(9, 4, 0, 8), (5, 3, 2, 0, 4, 6, 7, 1), (11, 1, 7, 10), (12, 5, 1, 11), (8, 0, 2, 13), (14, 3, 5, 12), (15, 6, 4, 9), (10, 7, 6, 15), (13, 2, 3, 14), (14, 12, 11, 10, 15, 9, 8, 13)])
_uv = me_cube_003.uv_layers.new(name='UVMap')
_uv.uv.foreach_set('vector', [0.375, 0.4123, 0.375, 0.4123, 0.625, 0.4123, 0.625, 0.4123, 0.625, 0.8377, 0.7127, 0.7433, 0.7127, 0.7365, 0.7127, 0.5, 0.375, 0.4123, 0.2873, 0.7365, 0.2873, 0.7433, 0.2873, 0.75, 0.2873, 0.75, 0.2873, 0.75, 0.2873, 0.7433, 0.2873, 0.7433, 0.625, 0.8377, 0.625, 0.8377, 0.375, 0.8377, 0.375, 0.8377, 0.7127, 0.5, 0.7127, 0.5, 0.7127, 0.7365, 0.7127, 0.7365, 0.7127, 0.7433, 0.7127, 0.7433, 0.7127, 0.75, 0.7127, 0.75, 0.2873, 0.7365, 0.2873, 0.7365, 0.2873, 0.5, 0.2873, 0.5, 0.2873, 0.7433, 0.2873, 0.7433, 0.2873, 0.7365, 0.2873, 0.7365, 0.7127, 0.7365, 0.7127, 0.7365, 0.7127, 0.7433, 0.7127, 0.7433, 0.7127, 0.7433, 0.7127, 0.75, 0.375, 0.8377, 0.2873, 0.7433, 0.2873, 0.7365, 0.2873, 0.5, 0.625, 0.4123, 0.7127, 0.7365])
me_cube_003.update()
me_cube_004 = bpy.data.meshes.new('Cube.004')
me_cube_004.from_pydata([(0.006559, 1.94, 0.6972), (-0.001732, 1.112, 0.6691), (0.05179, 1.193, 0.6691), (0.03987, 1.152, 0.6691), (0.001523, 1.94, 0.6972), (0.009814, 1.112, 0.6691), (-0.04371, 1.193, 0.6691), (-0.03178, 1.152, 0.6691), (0.00656, 1.935, 0.4658), (0.001523, 1.935, 0.4658), (-0.03178, 0.7595, 0.4377), (-0.001731, 0.7191, 0.4377), (0.009814, 0.7191, 0.4377), (0.05179, 0.7998, 0.4377), (0.03987, 0.7595, 0.4377), (-0.0437, 0.7998, 0.4377), (0.02917, 1.567, 0.6831), (0.02917, 1.56, 0.4169), (-0.02109, 1.567, 0.6831), (-0.02109, 1.56, 0.4169), (0.006559, 1.787, 0.7086), (-0.001732, 1.139, 0.6939), (0.05179, 1.22, 0.6939), (0.03987, 1.179, 0.6939), (0.001523, 1.787, 0.7086), (0.009814, 1.139, 0.6939), (-0.04371, 1.22, 0.6939), (-0.03178, 1.179, 0.6939), (0.02917, 1.566, 0.708), (-0.02109, 1.566, 0.708), (0.006554, 2.066, 1.846), (-0.001737, 1.733, 1.831), (0.05178, 1.814, 1.831), (0.03986, 1.773, 1.831), (0.001518, 2.066, 1.846), (0.009809, 1.733, 1.831), (-0.04371, 1.814, 1.831), (-0.03179, 1.773, 1.831), (0.02917, 1.957, 1.845), (-0.0211, 1.957, 1.845), (-0.03179, 1.729, 1.746), (-0.001736, 1.688, 1.746), (-0.04371, 1.769, 1.746), (0.001519, 2.045, 1.76), (-0.0211, 1.928, 1.76), (0.00981, 1.688, 1.746), (0.03986, 1.729, 1.746), (0.05178, 1.769, 1.746), (0.006555, 2.045, 1.76), (0.02917, 1.928, 1.76)], [], [(9, 4, 0, 8), (16, 28, 22, 2), (11, 1, 7, 10), (12, 5, 1, 11), (17, 16, 2, 13), (14, 3, 5, 12), (19, 18, 4, 9), (10, 7, 6, 15), (13, 2, 3, 14), (8, 0, 16, 17), (15, 6, 18, 19), (41, 31, 37, 40), (1, 21, 27, 7), (7, 27, 26, 6), (3, 23, 25, 5), (5, 25, 21, 1), (18, 29, 24, 4), (2, 22, 23, 3), (0, 20, 28, 16), (4, 24, 20, 0), (6, 26, 29, 18), (35, 33, 32, 38, 30, 34, 39, 36, 37, 31), (40, 37, 36, 42), (44, 39, 34, 43), (46, 33, 35, 45), (45, 35, 31, 41), (47, 32, 33, 46), (43, 34, 30, 48), (42, 36, 39, 44), (49, 38, 32, 47), (48, 30, 38, 49), (28, 49, 47, 22), (26, 42, 44, 29), (22, 47, 46, 23), (25, 45, 41, 21), (23, 46, 45, 25), (27, 40, 42, 26), (21, 41, 40, 27), (14, 12, 11, 10, 15, 19, 9, 8, 17, 13), (24, 29, 28, 20), (29, 44, 49, 28), (49, 44, 43, 48)])
_uv = me_cube_004.uv_layers.new(name='UVMap')
_uv.uv.foreach_set('vector', [0.375, 0.4123, 0.375, 0.4123, 0.625, 0.4123, 0.625, 0.4123, 0.7127, 0.6183, 0.7127, 0.6183, 0.7127, 0.7365, 0.7127, 0.7365, 0.2873, 0.75, 0.2873, 0.75, 0.2873, 0.7433, 0.2873, 0.7433, 0.625, 0.8377, 0.625, 0.8377, 0.375, 0.8377, 0.375, 0.8377, 0.7127, 0.6183, 0.7127, 0.6183, 0.7127, 0.7365, 0.7127, 0.7365, 0.7127, 0.7433, 0.7127, 0.7433, 0.7127, 0.75, 0.7127, 0.75, 0.2873, 0.6183, 0.2873, 0.6183, 0.2873, 0.5, 0.2873, 0.5, 0.2873, 0.7433, 0.2873, 0.7433, 0.2873, 0.7365, 0.2873, 0.7365, 0.7127, 0.7365, 0.7127, 0.7365, 0.7127, 0.7433, 0.7127, 0.7433, 0.7127, 0.5, 0.7127, 0.5, 0.7127, 0.6183, 0.7127, 0.6183, 0.2873, 0.7365, 0.2873, 0.7365, 0.2873, 0.6183, 0.2873, 0.6183, 0.2873, 0.75, 0.2873, 0.75, 0.2873, 0.7433, 0.2873, 0.7433, 0.2873, 0.75, 0.2873, 0.75, 0.2873, 0.7433, 0.2873, 0.7433, 0.2873, 0.7433, 0.2873, 0.7433, 0.2873, 0.7365, 0.2873, 0.7365, 0.7127, 0.7433, 0.7127, 0.7433, 0.7127, 0.75, 0.7127, 0.75, 0.625, 0.8377, 0.625, 0.8377, 0.375, 0.8377, 0.375, 0.8377, 0.2873, 0.6183, 0.2873, 0.6183, 0.2873, 0.5, 0.2873, 0.5, 0.7127, 0.7365, 0.7127, 0.7365, 0.7127, 0.7433, 0.7127, 0.7433, 0.7127, 0.5, 0.7127, 0.5, 0.7127, 0.6183, 0.7127, 0.6183, 0.375, 0.4123, 0.375, 0.4123, 0.625, 0.4123, 0.625, 0.4123, 0.2873, 0.7365, 0.2873, 0.7365, 0.2873, 0.6183, 0.2873, 0.6183, 0.625, 0.8377, 0.7127, 0.7433, 0.7127, 0.7365, 0.7127, 0.6183, 0.7127, 0.5, 0.375, 0.4123, 0.3311, 0.5744, 0.2873, 0.7365, 0.2873, 0.7433, 0.2873, 0.75, 0.2873, 0.7433, 0.2873, 0.7433, 0.2873, 0.7365, 0.2873, 0.7365, 0.2873, 0.6183, 0.2873, 0.6183, 0.2873, 0.5, 0.2873, 0.5, 0.7127, 0.7433, 0.7127, 0.7433, 0.7127, 0.75, 0.7127, 0.75, 0.625, 0.8377, 0.625, 0.8377, 0.375, 0.8377, 0.375, 0.8377, 0.7127, 0.7365, 0.7127, 0.7365, 0.7127, 0.7433, 0.7127, 0.7433, 0.375, 0.4123, 0.375, 0.4123, 0.625, 0.4123, 0.625, 0.4123, 0.2873, 0.7365, 0.2873, 0.7365, 0.2873, 0.6183, 0.2873, 0.6183, 0.7127, 0.6183, 0.7127, 0.6183, 0.7127, 0.7365, 0.7127, 0.7365, 0.7127, 0.5, 0.7127, 0.5, 0.7127, 0.6183, 0.7127, 0.6183, 0.7127, 0.6183, 0.7127, 0.6183, 0.7127, 0.7365, 0.7127, 0.7365, 0.2873, 0.7365, 0.2873, 0.7365, 0.2873, 0.6183, 0.2873, 0.6183, 0.7127, 0.7365, 0.7127, 0.7365, 0.7127, 0.7433, 0.7127, 0.7433, 0.625, 0.8377, 0.625, 0.8377, 0.375, 0.8377, 0.375, 0.8377, 0.7127, 0.7433, 0.7127, 0.7433, 0.7127, 0.75, 0.7127, 0.75, 0.2873, 0.7433, 0.2873, 0.7433, 0.2873, 0.7365, 0.2873, 0.7365, 0.2873, 0.75, 0.2873, 0.75, 0.2873, 0.7433, 0.2873, 0.7433, 0.7127, 0.7433, 0.7127, 0.75, 0.375, 0.8377, 0.2873, 0.7433, 0.2873, 0.7365, 0.2873, 0.6183, 0.2873, 0.5, 0.625, 0.4123, 0.7127, 0.6183, 0.7127, 0.7365, 0.2873, 0.5, 0.2873, 0.6183, 0.7127, 0.6183, 0.7127, 0.5, 0.2873, 0.6183, 0.2873, 0.6183, 0.7127, 0.6183, 0.7127, 0.6183, 0.7127, 0.6183, 0.2873, 0.6183, 0.2873, 0.5, 0.625, 0.4123])
me_cube_004.update()
me_sphere = bpy.data.meshes.new('Sphere')
me_sphere.from_pydata([(0.1379, 0.04738, 0.9808), (0.2706, 0.2096, 0.9239), (0.3928, 0.359, 0.8315), (0.5, 0.5213, 0.7071), (0.5879, 0.6429, 0.5556), (0.6533, 0.7332, 0.3827), (0.6935, 0.7889, 0.1951), (0.7071, 0.8077, -7.439e-10), (0.6935, 0.7889, -0.1951), (0.6533, 0.7332, -0.3827), (0.5879, 0.5976, -0.5556), (0.5, 0.49, -0.7071), (0.3928, 0.359, -0.8315), (0.2706, 0.2096, -0.9239), (0.1379, 0.04738, -0.9808), (0.1951, 0.0, 0.9808), (0.3827, 0.0, 0.9239), (0.5556, 0.0, 0.8315), (0.7071, 0.0, 0.7071), (0.8315, 0.0, 0.5556), (0.9239, 0.0, 0.3827), (0.9808, 0.0, 0.1951), (1.0, 0.0, 0.0), (0.9808, 0.0, -0.1951), (0.9239, 0.0, -0.3827), (0.8315, 0.0, -0.5556), (0.7071, 0.0, -0.7071), (0.5556, 0.0, -0.8315), (0.3827, 0.0, -0.9239), (0.1951, 0.0, -0.9808), (0.1379, -0.1379, 0.9808), (0.2706, -0.2706, 0.9239), (0.3928, -0.3928, 0.8315), (0.5, -0.5, 0.7071), (0.5879, -0.5879, 0.5556), (0.6533, -0.6533, 0.3827), (0.6935, -0.6935, 0.1951), (0.7071, -0.7071, 0.0), (0.6935, -0.6935, -0.1951), (0.6533, -0.6533, -0.3827), (0.5879, -0.5879, -0.5556), (0.5, -0.5, -0.7071), (0.3928, -0.3928, -0.8315), (0.2706, -0.2706, -0.9239), (0.1379, -0.1379, -0.9808), (0.0, -0.1951, 0.9808), (0.0, -0.3827, 0.9239), (0.0, -0.5556, 0.8315), (0.0, -0.7071, 0.7071), (0.0, -0.8315, 0.5556), (0.0, -0.9239, 0.3827), (0.0, -0.9808, 0.1951), (0.0, -1.0, 0.0), (0.0, -0.9808, -0.1951), (0.0, -0.9239, -0.3827), (0.0, -0.8315, -0.5556), (0.0, -0.7071, -0.7071), (0.0, -0.5556, -0.8315), (0.0, -0.3827, -0.9239), (0.0, -0.1951, -0.9808), (-0.1379, -0.1379, 0.9808), (-0.2706, -0.2706, 0.9239), (-0.3928, -0.3928, 0.8315), (-0.5, -0.5, 0.7071), (-0.5879, -0.5879, 0.5556), (-0.6533, -0.6533, 0.3827), (-0.6935, -0.6935, 0.1951), (-0.7071, -0.7071, 0.0), (-0.6935, -0.6935, -0.1951), (-0.6533, -0.6533, -0.3827), (-0.5879, -0.5879, -0.5556), (-0.5, -0.5, -0.7071), (-0.3928, -0.3928, -0.8315), (-0.2706, -0.2706, -0.9239), (-0.1379, -0.1379, -0.9808), (-0.1951, 0.0, 0.9808), (-0.3827, 0.0, 0.9239), (-0.5556, 0.0, 0.8315), (-0.7071, 0.0, 0.7071), (-0.8315, 0.0, 0.5556), (-0.9239, 0.0, 0.3827), (-0.9808, 0.0, 0.1951), (-1.0, 0.0, 0.0), (-0.9808, 0.0, -0.1951), (-0.9239, 0.0, -0.3827), (-0.8315, 0.0, -0.5556), (-0.7071, 0.0, -0.7071), (-0.5556, 0.0, -0.8315), (-0.3827, 0.0, -0.9239), (-0.1951, 0.0, -0.9808), (-0.1379, 0.04738, 0.9808), (-0.2706, 0.2096, 0.9239), (-0.3928, 0.359, 0.8315), (-0.5, 0.5213, 0.7071), (-0.5879, 0.6429, 0.5556), (-0.6533, 0.7332, 0.3827), (-0.6935, 0.7889, 0.1951), (-0.7071, 0.8077, -7.439e-10), (-0.6935, 0.7889, -0.1951), (-0.6533, 0.7332, -0.3827), (-0.5879, 0.5976, -0.5556), (-0.5, 0.49, -0.7071), (-0.3928, 0.359, -0.8315), (-0.2706, 0.2096, -0.9239), (-0.1379, 0.04738, -0.9808), (0.0, 0.0, -1.0), (0.0, 0.0, 1.0), (0.0, 0.1172, 0.9808), (0.0, 0.3466, 0.9239), (0.0, 0.558, 0.8315), (0.0, 0.8077, 0.7071), (0.0, 1.048, 0.5556), (0.0, 1.176, 0.3827), (0.0, 1.254, 0.1951), (0.0, 1.281, -1.488e-09), (0.0, 1.254, -0.1951), (0.0, 1.107, -0.3827), (0.0, 0.8953, -0.5556), (0.0, 0.7433, -0.7071), (0.0, 0.558, -0.8315), (0.0, 0.3466, -0.9239), (0.0, 0.1172, -0.9808)], [], [(111, 110, 3, 4), (119, 118, 11, 12), (112, 111, 4, 5), (120, 119, 12, 13), (113, 112, 5, 6), (121, 120, 13, 14), (114, 113, 6, 7), (107, 106, 0), (105, 121, 14), (115, 114, 7, 8), (108, 107, 0, 1), (116, 115, 8, 9), (109, 108, 1, 2), (117, 116, 9, 10), (110, 109, 2, 3), (118, 117, 10, 11), (10, 9, 24, 25), (3, 2, 17, 18), (11, 10, 25, 26), (4, 3, 18, 19), (12, 11, 26, 27), (5, 4, 19, 20), (13, 12, 27, 28), (6, 5, 20, 21), (14, 13, 28, 29), (7, 6, 21, 22), (0, 106, 15), (105, 14, 29), (8, 7, 22, 23), (1, 0, 15, 16), (9, 8, 23, 24), (2, 1, 16, 17), (29, 28, 43, 44), (22, 21, 36, 37), (15, 106, 30), (105, 29, 44), (23, 22, 37, 38), (16, 15, 30, 31), (24, 23, 38, 39), (17, 16, 31, 32), (25, 24, 39, 40), (18, 17, 32, 33), (26, 25, 40, 41), (19, 18, 33, 34), (27, 26, 41, 42), (20, 19, 34, 35), (28, 27, 42, 43), (21, 20, 35, 36), (41, 40, 55, 56), (34, 33, 48, 49), (42, 41, 56, 57), (35, 34, 49, 50), (43, 42, 57, 58), (36, 35, 50, 51), (44, 43, 58, 59), (37, 36, 51, 52), (30, 106, 45), (105, 44, 59), (38, 37, 52, 53), (31, 30, 45, 46), (39, 38, 53, 54), (32, 31, 46, 47), (40, 39, 54, 55), (33, 32, 47, 48), (45, 106, 60), (105, 59, 74), (53, 52, 67, 68), (46, 45, 60, 61), (54, 53, 68, 69), (47, 46, 61, 62), (55, 54, 69, 70), (48, 47, 62, 63), (56, 55, 70, 71), (49, 48, 63, 64), (57, 56, 71, 72), (50, 49, 64, 65), (58, 57, 72, 73), (51, 50, 65, 66), (59, 58, 73, 74), (52, 51, 66, 67), (64, 63, 78, 79), (72, 71, 86, 87), (65, 64, 79, 80), (73, 72, 87, 88), (66, 65, 80, 81), (74, 73, 88, 89), (67, 66, 81, 82), (60, 106, 75), (105, 74, 89), (68, 67, 82, 83), (61, 60, 75, 76), (69, 68, 83, 84), (62, 61, 76, 77), (70, 69, 84, 85), (63, 62, 77, 78), (71, 70, 85, 86), (83, 82, 97, 98), (76, 75, 90, 91), (84, 83, 98, 99), (77, 76, 91, 92), (85, 84, 99, 100), (78, 77, 92, 93), (86, 85, 100, 101), (79, 78, 93, 94), (87, 86, 101, 102), (80, 79, 94, 95), (88, 87, 102, 103), (81, 80, 95, 96), (89, 88, 103, 104), (82, 81, 96, 97), (75, 106, 90), (105, 89, 104), (102, 101, 118, 119), (95, 94, 111, 112), (103, 102, 119, 120), (96, 95, 112, 113), (104, 103, 120, 121), (97, 96, 113, 114), (90, 106, 107), (105, 104, 121), (98, 97, 114, 115), (91, 90, 107, 108), (99, 98, 115, 116), (92, 91, 108, 109), (100, 99, 116, 117), (93, 92, 109, 110), (101, 100, 117, 118), (94, 93, 110, 111)])
_uv = me_sphere.uv_layers.new(name='UVMap')
_uv.uv.foreach_set('vector', [0.75, 0.6875, 0.75, 0.75, 0.625, 0.75, 0.625, 0.6875, 0.75, 0.1875, 0.75, 0.25, 0.625, 0.25, 0.625, 0.1875, 0.75, 0.625, 0.75, 0.6875, 0.625, 0.6875, 0.625, 0.625, 0.75, 0.125, 0.75, 0.1875, 0.625, 0.1875, 0.625, 0.125, 0.75, 0.5625, 0.75, 0.625, 0.625, 0.625, 0.625, 0.5625, 0.75, 0.0625, 0.75, 0.125, 0.625, 0.125, 0.625, 0.0625, 0.75, 0.5, 0.75, 0.5625, 0.625, 0.5625, 0.625, 0.5, 0.75, 0.9375, 0.6875, 1.0, 0.625, 0.9375, 0.6875, 0.0, 0.75, 0.0625, 0.625, 0.0625, 0.75, 0.4375, 0.75, 0.5, 0.625, 0.5, 0.625, 0.4375, 0.75, 0.875, 0.75, 0.9375, 0.625, 0.9375, 0.625, 0.875, 0.75, 0.375, 0.75, 0.4375, 0.625, 0.4375, 0.625, 0.375, 0.75, 0.8125, 0.75, 0.875, 0.625, 0.875, 0.625, 0.8125, 0.75, 0.3125, 0.75, 0.375, 0.625, 0.375, 0.625, 0.3125, 0.75, 0.75, 0.75, 0.8125, 0.625, 0.8125, 0.625, 0.75, 0.75, 0.25, 0.75, 0.3125, 0.625, 0.3125, 0.625, 0.25, 0.625, 0.3125, 0.625, 0.375, 0.5, 0.375, 0.5, 0.3125, 0.625, 0.75, 0.625, 0.8125, 0.5, 0.8125, 0.5, 0.75, 0.625, 0.25, 0.625, 0.3125, 0.5, 0.3125, 0.5, 0.25, 0.625, 0.6875, 0.625, 0.75, 0.5, 0.75, 0.5, 0.6875, 0.625, 0.1875, 0.625, 0.25, 0.5, 0.25, 0.5, 0.1875, 0.625, 0.625, 0.625, 0.6875, 0.5, 0.6875, 0.5, 0.625, 0.625, 0.125, 0.625, 0.1875, 0.5, 0.1875, 0.5, 0.125, 0.625, 0.5625, 0.625, 0.625, 0.5, 0.625, 0.5, 0.5625, 0.625, 0.0625, 0.625, 0.125, 0.5, 0.125, 0.5, 0.0625, 0.625, 0.5, 0.625, 0.5625, 0.5, 0.5625, 0.5, 0.5, 0.625, 0.9375, 0.5625, 1.0, 0.5, 0.9375, 0.5625, 0.0, 0.625, 0.0625, 0.5, 0.0625, 0.625, 0.4375, 0.625, 0.5, 0.5, 0.5, 0.5, 0.4375, 0.625, 0.875, 0.625, 0.9375, 0.5, 0.9375, 0.5, 0.875, 0.625, 0.375, 0.625, 0.4375, 0.5, 0.4375, 0.5, 0.375, 0.625, 0.8125, 0.625, 0.875, 0.5, 0.875, 0.5, 0.8125, 0.5, 0.0625, 0.5, 0.125, 0.375, 0.125, 0.375, 0.0625, 0.5, 0.5, 0.5, 0.5625, 0.375, 0.5625, 0.375, 0.5, 0.5, 0.9375, 0.4375, 1.0, 0.375, 0.9375, 0.4375, 0.0, 0.5, 0.0625, 0.375, 0.0625, 0.5, 0.4375, 0.5, 0.5, 0.375, 0.5, 0.375, 0.4375, 0.5, 0.875, 0.5, 0.9375, 0.375, 0.9375, 0.375, 0.875, 0.5, 0.375, 0.5, 0.4375, 0.375, 0.4375, 0.375, 0.375, 0.5, 0.8125, 0.5, 0.875, 0.375, 0.875, 0.375, 0.8125, 0.5, 0.3125, 0.5, 0.375, 0.375, 0.375, 0.375, 0.3125, 0.5, 0.75, 0.5, 0.8125, 0.375, 0.8125, 0.375, 0.75, 0.5, 0.25, 0.5, 0.3125, 0.375, 0.3125, 0.375, 0.25, 0.5, 0.6875, 0.5, 0.75, 0.375, 0.75, 0.375, 0.6875, 0.5, 0.1875, 0.5, 0.25, 0.375, 0.25, 0.375, 0.1875, 0.5, 0.625, 0.5, 0.6875, 0.375, 0.6875, 0.375, 0.625, 0.5, 0.125, 0.5, 0.1875, 0.375, 0.1875, 0.375, 0.125, 0.5, 0.5625, 0.5, 0.625, 0.375, 0.625, 0.375, 0.5625, 0.375, 0.25, 0.375, 0.3125, 0.25, 0.3125, 0.25, 0.25, 0.375, 0.6875, 0.375, 0.75, 0.25, 0.75, 0.25, 0.6875, 0.375, 0.1875, 0.375, 0.25, 0.25, 0.25, 0.25, 0.1875, 0.375, 0.625, 0.375, 0.6875, 0.25, 0.6875, 0.25, 0.625, 0.375, 0.125, 0.375, 0.1875, 0.25, 0.1875, 0.25, 0.125, 0.375, 0.5625, 0.375, 0.625, 0.25, 0.625, 0.25, 0.5625, 0.375, 0.0625, 0.375, 0.125, 0.25, 0.125, 0.25, 0.0625, 0.375, 0.5, 0.375, 0.5625, 0.25, 0.5625, 0.25, 0.5, 0.375, 0.9375, 0.3125, 1.0, 0.25, 0.9375, 0.3125, 0.0, 0.375, 0.0625, 0.25, 0.0625, 0.375, 0.4375, 0.375, 0.5, 0.25, 0.5, 0.25, 0.4375, 0.375, 0.875, 0.375, 0.9375, 0.25, 0.9375, 0.25, 0.875, 0.375, 0.375, 0.375, 0.4375, 0.25, 0.4375, 0.25, 0.375, 0.375, 0.8125, 0.375, 0.875, 0.25, 0.875, 0.25, 0.8125, 0.375, 0.3125, 0.375, 0.375, 0.25, 0.375, 0.25, 0.3125, 0.375, 0.75, 0.375, 0.8125, 0.25, 0.8125, 0.25, 0.75, 0.25, 0.9375, 0.1875, 1.0, 0.125, 0.9375, 0.1875, 0.0, 0.25, 0.0625, 0.125, 0.0625, 0.25, 0.4375, 0.25, 0.5, 0.125, 0.5, 0.125, 0.4375, 0.25, 0.875, 0.25, 0.9375, 0.125, 0.9375, 0.125, 0.875, 0.25, 0.375, 0.25, 0.4375, 0.125, 0.4375, 0.125, 0.375, 0.25, 0.8125, 0.25, 0.875, 0.125, 0.875, 0.125, 0.8125, 0.25, 0.3125, 0.25, 0.375, 0.125, 0.375, 0.125, 0.3125, 0.25, 0.75, 0.25, 0.8125, 0.125, 0.8125, 0.125, 0.75, 0.25, 0.25, 0.25, 0.3125, 0.125, 0.3125, 0.125, 0.25, 0.25, 0.6875, 0.25, 0.75, 0.125, 0.75, 0.125, 0.6875, 0.25, 0.1875, 0.25, 0.25, 0.125, 0.25, 0.125, 0.1875, 0.25, 0.625, 0.25, 0.6875, 0.125, 0.6875, 0.125, 0.625, 0.25, 0.125, 0.25, 0.1875, 0.125, 0.1875, 0.125, 0.125, 0.25, 0.5625, 0.25, 0.625, 0.125, 0.625, 0.125, 0.5625, 0.25, 0.0625, 0.25, 0.125, 0.125, 0.125, 0.125, 0.0625, 0.25, 0.5, 0.25, 0.5625, 0.125, 0.5625, 0.125, 0.5, 0.125, 0.6875, 0.125, 0.75, 0.0, 0.75, 0.0, 0.6875, 0.125, 0.1875, 0.125, 0.25, 0.0, 0.25, 0.0, 0.1875, 0.125, 0.625, 0.125, 0.6875, 0.0, 0.6875, 0.0, 0.625, 0.125, 0.125, 0.125, 0.1875, 0.0, 0.1875, 0.0, 0.125, 0.125, 0.5625, 0.125, 0.625, 0.0, 0.625, 0.0, 0.5625, 0.125, 0.0625, 0.125, 0.125, 0.0, 0.125, 0.0, 0.0625, 0.125, 0.5, 0.125, 0.5625, 0.0, 0.5625, 0.0, 0.5, 0.125, 0.9375, 0.0625, 1.0, 0.0, 0.9375, 0.0625, 0.0, 0.125, 0.0625, 0.0, 0.0625, 0.125, 0.4375, 0.125, 0.5, 0.0, 0.5, 0.0, 0.4375, 0.125, 0.875, 0.125, 0.9375, 0.0, 0.9375, 0.0, 0.875, 0.125, 0.375, 0.125, 0.4375, 0.0, 0.4375, 0.0, 0.375, 0.125, 0.8125, 0.125, 0.875, 0.0, 0.875, 0.0, 0.8125, 0.125, 0.3125, 0.125, 0.375, 0.0, 0.375, 0.0, 0.3125, 0.125, 0.75, 0.125, 0.8125, 0.0, 0.8125, 0.0, 0.75, 0.125, 0.25, 0.125, 0.3125, 0.0, 0.3125, 0.0, 0.25, 1.0, 0.4375, 1.0, 0.5, 0.875, 0.5, 0.875, 0.4375, 1.0, 0.875, 1.0, 0.9375, 0.875, 0.9375, 0.875, 0.875, 1.0, 0.375, 1.0, 0.4375, 0.875, 0.4375, 0.875, 0.375, 1.0, 0.8125, 1.0, 0.875, 0.875, 0.875, 0.875, 0.8125, 1.0, 0.3125, 1.0, 0.375, 0.875, 0.375, 0.875, 0.3125, 1.0, 0.75, 1.0, 0.8125, 0.875, 0.8125, 0.875, 0.75, 1.0, 0.25, 1.0, 0.3125, 0.875, 0.3125, 0.875, 0.25, 1.0, 0.6875, 1.0, 0.75, 0.875, 0.75, 0.875, 0.6875, 1.0, 0.1875, 1.0, 0.25, 0.875, 0.25, 0.875, 0.1875, 1.0, 0.625, 1.0, 0.6875, 0.875, 0.6875, 0.875, 0.625, 1.0, 0.125, 1.0, 0.1875, 0.875, 0.1875, 0.875, 0.125, 1.0, 0.5625, 1.0, 0.625, 0.875, 0.625, 0.875, 0.5625, 1.0, 0.0625, 1.0, 0.125, 0.875, 0.125, 0.875, 0.0625, 1.0, 0.5, 1.0, 0.5625, 0.875, 0.5625, 0.875, 0.5, 1.0, 0.9375, 0.9375, 1.0, 0.875, 0.9375, 0.9375, 0.0, 1.0, 0.0625, 0.875, 0.0625, 0.875, 0.1875, 0.875, 0.25, 0.75, 0.25, 0.75, 0.1875, 0.875, 0.625, 0.875, 0.6875, 0.75, 0.6875, 0.75, 0.625, 0.875, 0.125, 0.875, 0.1875, 0.75, 0.1875, 0.75, 0.125, 0.875, 0.5625, 0.875, 0.625, 0.75, 0.625, 0.75, 0.5625, 0.875, 0.0625, 0.875, 0.125, 0.75, 0.125, 0.75, 0.0625, 0.875, 0.5, 0.875, 0.5625, 0.75, 0.5625, 0.75, 0.5, 0.875, 0.9375, 0.8125, 1.0, 0.75, 0.9375, 0.8125, 0.0, 0.875, 0.0625, 0.75, 0.0625, 0.875, 0.4375, 0.875, 0.5, 0.75, 0.5, 0.75, 0.4375, 0.875, 0.875, 0.875, 0.9375, 0.75, 0.9375, 0.75, 0.875, 0.875, 0.375, 0.875, 0.4375, 0.75, 0.4375, 0.75, 0.375, 0.875, 0.8125, 0.875, 0.875, 0.75, 0.875, 0.75, 0.8125, 0.875, 0.3125, 0.875, 0.375, 0.75, 0.375, 0.75, 0.3125, 0.875, 0.75, 0.875, 0.8125, 0.75, 0.8125, 0.75, 0.75, 0.875, 0.25, 0.875, 0.3125, 0.75, 0.3125, 0.75, 0.25, 0.875, 0.6875, 0.875, 0.75, 0.75, 0.75, 0.75, 0.6875])
me_sphere.update()
me_cube_005 = bpy.data.meshes.new('Cube.005')
me_cube_005.from_pydata([(0.006559, 1.787, 0.7086), (0.001523, 1.787, 0.7086), (0.02917, 1.566, 0.708), (-0.02109, 1.566, 0.708), (0.001519, 2.045, 1.76), (-0.0211, 1.928, 1.76), (0.006555, 2.045, 1.76), (0.02917, 1.928, 1.76)], [], [(0, 6, 7, 2), (1, 4, 6, 0), (3, 5, 4, 1), (7, 6, 4, 5), (1, 0, 2, 3), (3, 2, 7, 5)])
_uv = me_cube_005.uv_layers.new(name='UVMap')
_uv.uv.foreach_set('vector', [0.7127, 0.5, 0.7127, 0.5, 0.7127, 0.6183, 0.7127, 0.6183, 0.375, 0.4123, 0.375, 0.4123, 0.625, 0.4123, 0.625, 0.4123, 0.2873, 0.6183, 0.2873, 0.6183, 0.2873, 0.5, 0.2873, 0.5, 0.7127, 0.6183, 0.625, 0.4123, 0.2873, 0.5, 0.2873, 0.6183, 0.2873, 0.5, 0.7127, 0.5, 0.7127, 0.6183, 0.2873, 0.6183, 0.2873, 0.6183, 0.7127, 0.6183, 0.7127, 0.6183, 0.2873, 0.6183])
me_cube_005.update()
me_cube_006 = bpy.data.meshes.new('Cube.006')
me_cube_006.from_pydata([(0.7469, 1.001, 0.05592), (0.7469, 1.001, 0.06095), (0.7469, 0.7829, 0.08357), (0.7469, 0.7829, 0.0333), (1.919, 1.001, 0.05592), (1.919, 1.001, 0.06095), (1.919, 0.8806, 0.08357), (1.919, 0.8806, 0.0333)], [], [(0, 4, 7, 3), (2, 6, 5, 1), (1, 5, 4, 0), (3, 2, 1, 0), (6, 2, 3, 7), (7, 4, 5, 6)])
_uv = me_cube_006.uv_layers.new(name='UVMap')
_uv.uv.foreach_set('vector', [0.7127, 0.5, 0.7127, 0.5, 0.7127, 0.6183, 0.7127, 0.6183, 0.2873, 0.6183, 0.2873, 0.6183, 0.2873, 0.5, 0.2873, 0.5, 0.375, 0.4123, 0.375, 0.4123, 0.625, 0.4123, 0.625, 0.4123, 0.7127, 0.6183, 0.2873, 0.6183, 0.2873, 0.5, 0.625, 0.4123, 0.2873, 0.6183, 0.2873, 0.6183, 0.7127, 0.6183, 0.7127, 0.6183, 0.7127, 0.6183, 0.625, 0.4123, 0.2873, 0.5, 0.2873, 0.6183])
me_cube_006.update()
me_cube_007 = bpy.data.meshes.new('Cube.007')
me_cube_007.from_pydata([(0.7469, 1.001, 0.05592), (0.7469, 1.001, 0.06095), (0.7469, 0.7829, 0.08357), (0.7469, 0.7829, 0.0333), (1.919, 1.001, 0.05592), (1.919, 1.001, 0.06095), (1.919, 0.8806, 0.08357), (1.919, 0.8806, 0.0333)], [], [(0, 4, 7, 3), (2, 6, 5, 1), (1, 5, 4, 0), (3, 2, 1, 0), (6, 2, 3, 7), (7, 4, 5, 6)])
_uv = me_cube_007.uv_layers.new(name='UVMap')
_uv.uv.foreach_set('vector', [0.7127, 0.5, 0.7127, 0.5, 0.7127, 0.6183, 0.7127, 0.6183, 0.2873, 0.6183, 0.2873, 0.6183, 0.2873, 0.5, 0.2873, 0.5, 0.375, 0.4123, 0.375, 0.4123, 0.625, 0.4123, 0.625, 0.4123, 0.7127, 0.6183, 0.2873, 0.6183, 0.2873, 0.5, 0.625, 0.4123, 0.2873, 0.6183, 0.2873, 0.6183, 0.7127, 0.6183, 0.7127, 0.6183, 0.7127, 0.6183, 0.625, 0.4123, 0.2873, 0.5, 0.2873, 0.6183])
me_cube_007.update()
me_cube_008 = bpy.data.meshes.new('Cube.008')
me_cube_008.from_pydata([(0.5655, 1.845, 0.05857), (0.3839, 1.845, 0.06958), (0.5661, 1.613, 0.05864), (0.3845, 1.613, 0.06964), (0.5635, 1.845, 0.0759), (0.3821, 1.845, 0.08479), (0.3827, 1.613, 0.08486), (0.5641, 1.613, 0.07597)], [], [(5, 4, 0, 1), (3, 1, 0, 2), (6, 5, 1, 3), (3, 2, 7, 6), (2, 0, 4, 7), (7, 4, 5, 6)])
_uv = me_cube_008.uv_layers.new(name='UVMap')
_uv.uv.foreach_set('vector', [0.5, 0.3825, 0.5, 0.3863, 0.625, 0.3863, 0.625, 0.3825, 0.7425, 0.5, 0.7425, 0.5, 0.7387, 0.5, 0.7387, 0.5, 0.5, 0.3825, 0.5, 0.3825, 0.625, 0.3825, 0.625, 0.3825, 0.7425, 0.5, 0.7387, 0.5, 0.5568, 0.4432, 0.5, 0.5, 0.625, 0.3863, 0.625, 0.3863, 0.5, 0.3863, 0.5, 0.3863, 0.5, 0.3863, 0.5, 0.3863, 0.5, 0.3825, 0.5, 0.3825])
me_cube_008.update()
me_cube_009 = bpy.data.meshes.new('Cube.009')
me_cube_009.from_pydata([(0.5615, 1.845, 0.09323), (0.3804, 1.845, 0.1), (0.5621, 1.613, 0.0933), (0.381, 1.613, 0.1001), (0.5635, 1.845, 0.0759), (0.3821, 1.845, 0.08479), (0.3827, 1.613, 0.08486), (0.5641, 1.613, 0.07597)], [], [(7, 4, 0, 2), (2, 0, 1, 3), (6, 7, 2, 3), (3, 1, 5, 6), (1, 0, 4, 5), (7, 6, 5, 4)])
_uv = me_cube_009.uv_layers.new(name='UVMap')
_uv.uv.foreach_set('vector', [0.5, 0.3863, 0.5, 0.3863, 0.375, 0.3863, 0.375, 0.3863, 0.2613, 0.5, 0.2613, 0.5, 0.2575, 0.5, 0.2575, 0.5, 0.5, 0.5, 0.5568, 0.4432, 0.375, 0.3863, 0.2575, 0.5, 0.375, 0.3825, 0.375, 0.3825, 0.5, 0.3825, 0.5, 0.3825, 0.375, 0.3825, 0.375, 0.3863, 0.5, 0.3863, 0.5, 0.3825, 0.5, 0.3863, 0.5, 0.3825, 0.5, 0.3825, 0.5, 0.3863])
me_cube_009.update()

# ---- objects
ob_body = bpy.data.objects.new('Body', me_cylinder)
ob_body2 = bpy.data.objects.new('body2', me_cube_002)
ob_wings = bpy.data.objects.new('Wings', me_cube_001)
ob_elevators = bpy.data.objects.new('Elevators', me_cube_003)
ob_rudder = bpy.data.objects.new('Rudder', me_cube_004)
ob_cockpit = bpy.data.objects.new('Cockpit', me_sphere)
ob_rudderfoil = bpy.data.objects.new('RudderFoil', me_cube_005)
ob_wingflapleft = bpy.data.objects.new('WingFlapLeft', me_cube_006)
ob_wingflapright = bpy.data.objects.new('WingFlapRight', me_cube_007)
ob_airbrakebottom = bpy.data.objects.new('AirbrakeBottom', me_cube_008)
ob_airbraketop = bpy.data.objects.new('AirbrakeTop', me_cube_009)

# ---- transforms, parenting, visibility, modifiers, constraints
ob_body.location = (1.487e-16, 8.835, 0.6696)
ob_body.rotation_euler = (1.571, -0.0, 0.0)
ob_body.hide_select = True
ob_body2.location = (-3.133e-17, 8.15, -0.1411)
ob_body2.scale = (4.071, 8.006, 4.071)
ob_body2.hide_select = True
_m = ob_body2.modifiers.new('Mirror', 'MIRROR')
ob_wings.location = (-3.133e-17, 8.15, -0.1411)
ob_wings.scale = (4.071, 8.006, 4.071)
ob_wings.hide_select = True
_m = ob_wings.modifiers.new('Mirror', 'MIRROR')
ob_elevators.location = (-3.133e-17, 8.15, -0.1411)
ob_elevators.scale = (4.071, 8.006, 4.071)
ob_elevators.hide_select = True
_m = ob_elevators.modifiers.new('Mirror', 'MIRROR')
ob_rudder.location = (-3.133e-17, 8.15, -0.1411)
ob_rudder.scale = (4.071, 8.006, 4.071)
ob_rudder.hide_select = True
ob_cockpit.location = (2.429e-16, 3.09, 1.094)
ob_cockpit.rotation_euler = (1.571, -0.0, 0.0)
ob_cockpit.scale = (1.0, 1.0, 3.999)
ob_cockpit.hide_select = True
ob_rudderfoil.location = (-3.133e-17, 8.15, -0.1411)
ob_rudderfoil.scale = (4.071, 8.006, 4.071)
ob_rudderfoil.hide_select = True
ob_wingflapleft.location = (-3.133e-17, 8.15, -0.1411)
ob_wingflapleft.scale = (4.071, 8.006, 4.071)
ob_wingflapleft.hide_select = True
ob_wingflapright.location = (-3.133e-17, 8.15, -0.1411)
ob_wingflapright.scale = (-4.071, 8.006, 4.071)
ob_airbrakebottom.location = (-3.133e-17, 8.15, -0.1411)
ob_airbrakebottom.scale = (4.071, 8.006, 4.071)
ob_airbrakebottom.hide_select = True
_m = ob_airbrakebottom.modifiers.new('Mirror', 'MIRROR')
ob_airbraketop.location = (-3.133e-17, 8.15, -0.1411)
ob_airbraketop.scale = (4.071, 8.006, 4.071)
ob_airbraketop.hide_select = True
_m = ob_airbraketop.modifiers.new('Mirror', 'MIRROR')

# ---- collection membership
col_collection.objects.link(ob_body)
col_collection.objects.link(ob_body2)
col_collection.objects.link(ob_wings)
col_collection.objects.link(ob_elevators)
col_collection.objects.link(ob_rudder)
col_collection.objects.link(ob_cockpit)
col_collection.objects.link(ob_rudderfoil)
col_collection.objects.link(ob_wingflapleft)
col_collection.objects.link(ob_wingflapright)
col_collection.objects.link(ob_airbrakebottom)
col_collection.objects.link(ob_airbraketop)

# ---- scene / render settings (as saved in the file)
scene.frame_start = 1; scene.frame_end = 250; scene.frame_set(1)
scene.render.engine = 'BLENDER_EEVEE_NEXT'
scene.cycles.sampling_pattern = 'TABULATED_SOBOL'
scene.cycles.use_light_tree = False
scene.view_settings.view_transform = 'Filmic'
bpy.context.view_layer.update()

# ---- added for rendering (the .blend has no active camera and no usable light): camera, sun
cam_auto = bpy.data.cameras.new('AutoCamera')
cam_auto.lens = 50.0
cam_auto.sensor_width = 36.0
cam_auto.clip_end = 1000.0
ob_auto_camera = bpy.data.objects.new('AutoCamera', cam_auto)
scene.collection.objects.link(ob_auto_camera)
ob_auto_camera.location = (34.7671, -32.3484, 30.5188)
ob_auto_camera.rotation_euler = (1.09748, -7.21219e-08, 0.694738)
scene.camera = ob_auto_camera
light_auto_sun = bpy.data.lights.new('AutoSun', 'SUN')
light_auto_sun.energy = 3.0
light_auto_sun.angle = 0.0523599
ob_auto_sun = bpy.data.objects.new('AutoSun', light_auto_sun)
scene.collection.objects.link(ob_auto_sun)
ob_auto_sun.rotation_euler = (0.872665, 0.174533, 0.523599)
bpy.context.view_layer.update()
